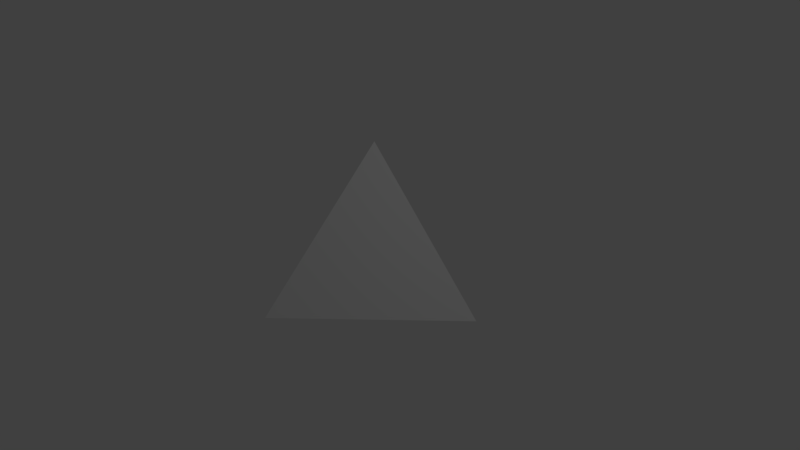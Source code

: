 # Source: tetrahedra.blend  (saved by Blender 2.79.0; exported with 4.5.12 LTS)
import bpy
from mathutils import Matrix  # noqa: F401  (used for matrix-valued properties, if any)

bpy.ops.wm.read_factory_settings(use_empty=True)
scene = bpy.context.scene
scene.name = 'Scene'

# ---- collections
col_collection_1 = bpy.data.collections.new('Collection 1'); scene.collection.children.link(col_collection_1)

# ---- materials (node trees are filled in below, after node groups)
mat_material = bpy.data.materials.new('Material')
mat_material.alpha_threshold = 0.0
mat_material.use_transparent_shadow = False
mat_material.roughness = 0.5
mat_material.line_color = (0.0, 0.0, 0.0, 1.0)

# ---- material node trees

# ---- world
world_world = bpy.data.worlds.new('World'); scene.world = world_world
world_world.color = (0.05088, 0.05088, 0.05088)
world_world.use_sun_shadow = False
world_world.sun_shadow_jitter_overblur = 0.0
world_world.cycles.sampling_method = 'MANUAL'

# ---- cameras
cam_camera = bpy.data.cameras.new('Camera')
cam_camera.clip_end = 100.0
cam_camera.lens = 35.0
cam_camera.sensor_width = 32.0
cam_camera.sensor_height = 18.0
cam_camera.ortho_scale = 7.314
cam_camera.dof.focus_distance = 0.0
cam_camera.dof.aperture_fstop = 128.0

# ---- lights
light_lamp = bpy.data.lights.new('Lamp', 'POINT')
light_lamp.transmission_factor = 0.0
light_lamp.cutoff_distance = 30.0
light_lamp.energy = 100.0
light_lamp.shadow_buffer_clip_start = 1.001
light_lamp.shadow_soft_size = 0.1
light_lamp.shadow_maximum_resolution = 0.006
light_lamp.use_absolute_resolution = True

# ---- meshes
me_cube = bpy.data.meshes.new('Cube')
me_cube.from_pydata([(1.0, 1.0, -1.0), (-1.0, -1.0, -1.0), (-1.0, 1.0, -1.0), (-1.0, 1.0, 1.0)], [], [(0, 1, 2), (1, 3, 2), (0, 2, 3), (1, 0, 3)])
me_cube.materials.append(mat_material)
me_cube.use_remesh_preserve_volume = False
me_cube.use_remesh_preserve_attributes = False
me_cube.use_mirror_vertex_groups = False
me_cube.update()

# ---- objects
ob_cube = bpy.data.objects.new('Cube', me_cube)
ob_lamp = bpy.data.objects.new('Lamp', light_lamp)
ob_camera = bpy.data.objects.new('Camera', cam_camera)

# ---- transforms, parenting, visibility, modifiers, constraints
ob_cube.location = (0.0, 0.0, 0.0)
ob_cube.lock_rotations_4d = False
ob_cube.empty_display_type = 'ARROWS'
ob_cube.lineart.crease_threshold = 0.0
ob_lamp.location = (4.076, 1.005, 5.904)
ob_lamp.rotation_euler = (0.6503, 0.05522, 1.866)
ob_lamp.lock_rotations_4d = False
ob_lamp.empty_display_type = 'ARROWS'
ob_lamp.color = (0.0, 0.0, 0.0, 0.0)
ob_lamp.lineart.crease_threshold = 0.0
ob_camera.location = (7.481, -6.508, 5.344)
ob_camera.rotation_euler = (1.109, 0.0, 0.8149)
ob_camera.lock_rotations_4d = False
ob_camera.empty_display_type = 'ARROWS'
ob_camera.color = (0.0, 0.0, 0.0, 0.0)
ob_camera.display_type = 'WIRE'
ob_camera.lineart.crease_threshold = 0.0

# ---- collection membership
col_collection_1.objects.link(ob_cube)
col_collection_1.objects.link(ob_lamp)
col_collection_1.objects.link(ob_camera)

# ---- scene / render settings (as saved in the file)
scene.camera = ob_camera
scene.frame_start = 1; scene.frame_end = 250; scene.frame_set(1)
scene.render.engine = 'BLENDER_EEVEE_NEXT'
scene.render.resolution_percentage = 50
scene.render.dither_intensity = 0.0
scene.cycles.use_denoising = False
scene.cycles.samples = 128
scene.cycles.sampling_pattern = 'TABULATED_SOBOL'
scene.cycles.use_adaptive_sampling = False
scene.cycles.use_light_tree = False
scene.cycles.blur_glossy = 0.0
scene.cycles.sample_clamp_indirect = 0.0
scene.view_settings.view_transform = 'Standard'
bpy.context.view_layer.update()
